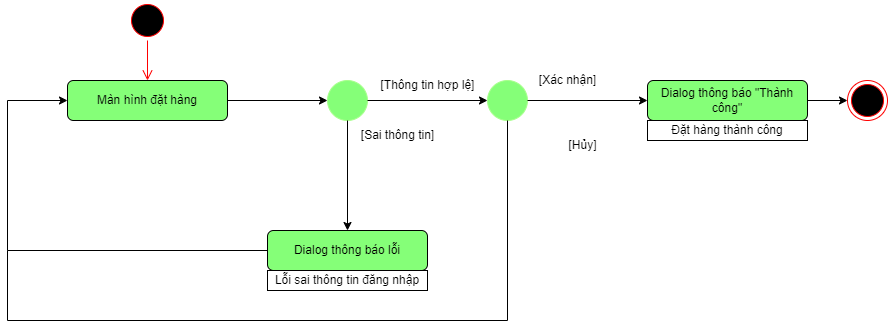

The diagram above was exported from draw.io. Its source (the exported page's mxGraphModel, read from the mxfile embedded in the PNG):
<mxGraphModel dx="1038" dy="560" grid="1" gridSize="10" guides="1" tooltips="1" connect="1" arrows="1" fold="1" page="1" pageScale="1" pageWidth="827" pageHeight="1169" math="0" shadow="0">
  <root>
    <mxCell id="0" />
    <mxCell id="1" parent="0" />
    <mxCell id="hMjdCuEbZqHWNulW3-p_-1" value="" style="ellipse;html=1;shape=startState;fillColor=#000000;strokeColor=#ff0000;" vertex="1" parent="1">
      <mxGeometry x="200" y="200" width="40" height="40" as="geometry" />
    </mxCell>
    <mxCell id="hMjdCuEbZqHWNulW3-p_-2" value="" style="edgeStyle=orthogonalEdgeStyle;html=1;verticalAlign=bottom;endArrow=open;endSize=8;strokeColor=#ff0000;rounded=0;" edge="1" parent="1" source="hMjdCuEbZqHWNulW3-p_-1">
      <mxGeometry relative="1" as="geometry">
        <mxPoint x="220" y="280" as="targetPoint" />
      </mxGeometry>
    </mxCell>
    <mxCell id="hMjdCuEbZqHWNulW3-p_-3" value="Màn hình đặt hàng" style="rounded=1;whiteSpace=wrap;html=1;fillColor=#85FF78;" vertex="1" parent="1">
      <mxGeometry x="140" y="280" width="160" height="40" as="geometry" />
    </mxCell>
    <mxCell id="hMjdCuEbZqHWNulW3-p_-8" value="" style="ellipse;whiteSpace=wrap;html=1;aspect=fixed;strokeColor=#A7FF8C;fillColor=#85FF78;" vertex="1" parent="1">
      <mxGeometry x="560" y="280" width="40" height="40" as="geometry" />
    </mxCell>
    <mxCell id="hMjdCuEbZqHWNulW3-p_-9" value="Dialog thông báo &quot;Thành công&quot;" style="rounded=1;whiteSpace=wrap;html=1;fillColor=#85FF78;" vertex="1" parent="1">
      <mxGeometry x="720" y="280" width="160" height="40" as="geometry" />
    </mxCell>
    <mxCell id="hMjdCuEbZqHWNulW3-p_-10" value="Đặt hàng thành công" style="rounded=0;whiteSpace=wrap;html=1;" vertex="1" parent="1">
      <mxGeometry x="720" y="320" width="160" height="20" as="geometry" />
    </mxCell>
    <mxCell id="hMjdCuEbZqHWNulW3-p_-11" value="Dialog thông báo lỗi" style="rounded=1;whiteSpace=wrap;html=1;fillColor=#85FF78;" vertex="1" parent="1">
      <mxGeometry x="340" y="430" width="160" height="40" as="geometry" />
    </mxCell>
    <mxCell id="hMjdCuEbZqHWNulW3-p_-12" value="Lỗi sai thông tin đăng nhập" style="rounded=0;whiteSpace=wrap;html=1;" vertex="1" parent="1">
      <mxGeometry x="340" y="470" width="160" height="20" as="geometry" />
    </mxCell>
    <mxCell id="hMjdCuEbZqHWNulW3-p_-17" value="[Thông tin hợp lệ]" style="text;html=1;align=center;verticalAlign=middle;resizable=0;points=[];autosize=1;strokeColor=none;fillColor=none;" vertex="1" parent="1">
      <mxGeometry x="440" y="270" width="120" height="30" as="geometry" />
    </mxCell>
    <mxCell id="hMjdCuEbZqHWNulW3-p_-18" value="" style="endArrow=classic;html=1;rounded=0;exitX=1;exitY=0.5;exitDx=0;exitDy=0;entryX=0;entryY=0.5;entryDx=0;entryDy=0;" edge="1" parent="1" source="hMjdCuEbZqHWNulW3-p_-8" target="hMjdCuEbZqHWNulW3-p_-9">
      <mxGeometry width="50" height="50" relative="1" as="geometry">
        <mxPoint x="490" y="470" as="sourcePoint" />
        <mxPoint x="540" y="420" as="targetPoint" />
      </mxGeometry>
    </mxCell>
    <mxCell id="hMjdCuEbZqHWNulW3-p_-19" value="[Sai thông tin]" style="text;html=1;align=center;verticalAlign=middle;resizable=0;points=[];autosize=1;strokeColor=none;fillColor=none;" vertex="1" parent="1">
      <mxGeometry x="420" y="320" width="100" height="30" as="geometry" />
    </mxCell>
    <mxCell id="hMjdCuEbZqHWNulW3-p_-20" value="" style="ellipse;html=1;shape=endState;fillColor=#000000;strokeColor=#ff0000;" vertex="1" parent="1">
      <mxGeometry x="920" y="280" width="40" height="40" as="geometry" />
    </mxCell>
    <mxCell id="hMjdCuEbZqHWNulW3-p_-21" value="" style="endArrow=classic;html=1;rounded=0;exitX=1;exitY=0.5;exitDx=0;exitDy=0;entryX=0;entryY=0.5;entryDx=0;entryDy=0;" edge="1" parent="1" source="hMjdCuEbZqHWNulW3-p_-9" target="hMjdCuEbZqHWNulW3-p_-20">
      <mxGeometry width="50" height="50" relative="1" as="geometry">
        <mxPoint x="430" y="470" as="sourcePoint" />
        <mxPoint x="480" y="420" as="targetPoint" />
      </mxGeometry>
    </mxCell>
    <mxCell id="hMjdCuEbZqHWNulW3-p_-22" value="" style="ellipse;whiteSpace=wrap;html=1;aspect=fixed;strokeColor=#A7FF8C;fillColor=#85FF78;" vertex="1" parent="1">
      <mxGeometry x="400" y="280" width="40" height="40" as="geometry" />
    </mxCell>
    <mxCell id="hMjdCuEbZqHWNulW3-p_-25" value="" style="endArrow=classic;html=1;rounded=0;exitX=1;exitY=0.5;exitDx=0;exitDy=0;entryX=0;entryY=0.5;entryDx=0;entryDy=0;" edge="1" parent="1" source="hMjdCuEbZqHWNulW3-p_-3" target="hMjdCuEbZqHWNulW3-p_-22">
      <mxGeometry width="50" height="50" relative="1" as="geometry">
        <mxPoint x="330" y="330" as="sourcePoint" />
        <mxPoint x="380" y="280" as="targetPoint" />
      </mxGeometry>
    </mxCell>
    <mxCell id="hMjdCuEbZqHWNulW3-p_-26" value="" style="endArrow=classic;html=1;rounded=0;exitX=0.5;exitY=1;exitDx=0;exitDy=0;entryX=0.5;entryY=0;entryDx=0;entryDy=0;" edge="1" parent="1" source="hMjdCuEbZqHWNulW3-p_-22" target="hMjdCuEbZqHWNulW3-p_-11">
      <mxGeometry width="50" height="50" relative="1" as="geometry">
        <mxPoint x="570" y="430" as="sourcePoint" />
        <mxPoint x="620" y="380" as="targetPoint" />
      </mxGeometry>
    </mxCell>
    <mxCell id="hMjdCuEbZqHWNulW3-p_-27" value="[Hủy]" style="text;html=1;align=center;verticalAlign=middle;resizable=0;points=[];autosize=1;strokeColor=none;fillColor=none;" vertex="1" parent="1">
      <mxGeometry x="630" y="330" width="50" height="30" as="geometry" />
    </mxCell>
    <mxCell id="hMjdCuEbZqHWNulW3-p_-28" value="" style="endArrow=classic;html=1;rounded=0;exitX=1;exitY=0.5;exitDx=0;exitDy=0;entryX=0;entryY=0.5;entryDx=0;entryDy=0;" edge="1" parent="1" source="hMjdCuEbZqHWNulW3-p_-22" target="hMjdCuEbZqHWNulW3-p_-8">
      <mxGeometry width="50" height="50" relative="1" as="geometry">
        <mxPoint x="480" y="320" as="sourcePoint" />
        <mxPoint x="530" y="270" as="targetPoint" />
      </mxGeometry>
    </mxCell>
    <mxCell id="hMjdCuEbZqHWNulW3-p_-29" value="[Xác nhận]" style="text;html=1;align=center;verticalAlign=middle;resizable=0;points=[];autosize=1;strokeColor=none;fillColor=none;" vertex="1" parent="1">
      <mxGeometry x="600" y="265" width="80" height="30" as="geometry" />
    </mxCell>
    <mxCell id="hMjdCuEbZqHWNulW3-p_-30" value="" style="endArrow=classic;html=1;rounded=0;entryX=0;entryY=0.5;entryDx=0;entryDy=0;exitX=0;exitY=0.5;exitDx=0;exitDy=0;" edge="1" parent="1" source="hMjdCuEbZqHWNulW3-p_-11" target="hMjdCuEbZqHWNulW3-p_-3">
      <mxGeometry width="50" height="50" relative="1" as="geometry">
        <mxPoint x="80" y="460" as="sourcePoint" />
        <mxPoint x="80" y="310" as="targetPoint" />
        <Array as="points">
          <mxPoint x="80" y="450" />
          <mxPoint x="80" y="300" />
        </Array>
      </mxGeometry>
    </mxCell>
    <mxCell id="hMjdCuEbZqHWNulW3-p_-31" value="" style="endArrow=none;html=1;rounded=0;entryX=0.5;entryY=1;entryDx=0;entryDy=0;" edge="1" parent="1" target="hMjdCuEbZqHWNulW3-p_-8">
      <mxGeometry width="50" height="50" relative="1" as="geometry">
        <mxPoint x="80" y="450" as="sourcePoint" />
        <mxPoint x="620" y="390" as="targetPoint" />
        <Array as="points">
          <mxPoint x="80" y="520" />
          <mxPoint x="580" y="520" />
        </Array>
      </mxGeometry>
    </mxCell>
  </root>
</mxGraphModel>